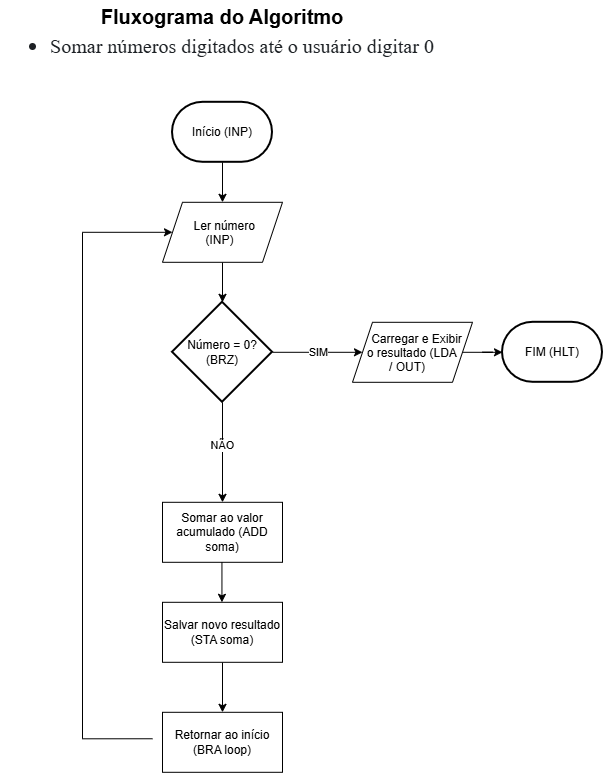

The diagram above was exported from draw.io. Its source (the exported page's mxGraphModel, read from the mxfile embedded in the PNG):
<mxGraphModel dx="1178" dy="1795" grid="1" gridSize="10" guides="1" tooltips="1" connect="1" arrows="1" fold="1" page="1" pageScale="1" pageWidth="827" pageHeight="1169" math="0" shadow="0">
  <root>
    <mxCell id="0" />
    <mxCell id="1" parent="0" />
    <mxCell id="joyfz1Ekauwb3ZVd96Df-52" edge="1" parent="1" style="endArrow=classic;html=1;rounded=0;exitX=0.5;exitY=1;exitDx=0;exitDy=0;" value="">
      <mxGeometry height="50" relative="1" width="50" as="geometry">
        <mxPoint x="400" y="100" as="sourcePoint" />
        <mxPoint x="400" y="140" as="targetPoint" />
      </mxGeometry>
    </mxCell>
    <mxCell id="joyfz1Ekauwb3ZVd96Df-53" edge="1" parent="1" style="edgeStyle=orthogonalEdgeStyle;rounded=0;orthogonalLoop=1;jettySize=auto;html=1;innerLoopWaypoints=1;exitX=0.5;exitY=1;exitDx=0;exitDy=0;">
      <mxGeometry relative="1" as="geometry">
        <mxPoint x="400" y="200" as="sourcePoint" />
        <mxPoint x="400" y="200" as="targetPoint" />
      </mxGeometry>
    </mxCell>
    <mxCell id="joyfz1Ekauwb3ZVd96Df-54" parent="1" style="strokeWidth=2;html=1;shape=mxgraph.flowchart.decision;whiteSpace=wrap;" value="Número = 0? (BRZ)" vertex="1">
      <mxGeometry height="100" width="100" x="350" y="140" as="geometry" />
    </mxCell>
    <mxCell id="joyfz1Ekauwb3ZVd96Df-55" edge="1" parent="1" source="joyfz1Ekauwb3ZVd96Df-54" style="endArrow=classic;html=1;rounded=0;exitX=1;exitY=0.5;exitDx=0;exitDy=0;exitPerimeter=0;entryX=0;entryY=0.5;entryDx=0;entryDy=0;" target="joyfz1Ekauwb3ZVd96Df-61" value="">
      <mxGeometry height="50" relative="1" width="50" as="geometry">
        <mxPoint x="390" y="420" as="sourcePoint" />
        <mxPoint x="529.9999999999998" y="190" as="targetPoint" />
      </mxGeometry>
    </mxCell>
    <mxCell id="joyfz1Ekauwb3ZVd96Df-56" connectable="0" parent="joyfz1Ekauwb3ZVd96Df-55" style="edgeLabel;html=1;align=center;verticalAlign=middle;resizable=0;points=[];" value="SIM" vertex="1">
      <mxGeometry relative="1" x="0.1143" y="-2" as="geometry">
        <mxPoint x="-4" y="-2" as="offset" />
      </mxGeometry>
    </mxCell>
    <mxCell id="joyfz1Ekauwb3ZVd96Df-57" edge="1" parent="1" source="joyfz1Ekauwb3ZVd96Df-54" style="endArrow=classic;html=1;rounded=0;exitX=0.5;exitY=1;exitDx=0;exitDy=0;exitPerimeter=0;entryX=0.5;entryY=0;entryDx=0;entryDy=0;" target="joyfz1Ekauwb3ZVd96Df-59" value=" ">
      <mxGeometry height="50" relative="1" width="50" as="geometry">
        <mxPoint x="400" y="340" as="sourcePoint" />
        <mxPoint x="400" y="400" as="targetPoint" />
      </mxGeometry>
    </mxCell>
    <mxCell id="joyfz1Ekauwb3ZVd96Df-58" connectable="0" parent="joyfz1Ekauwb3ZVd96Df-57" style="edgeLabel;html=1;align=center;verticalAlign=middle;resizable=0;points=[];" value="NÃO" vertex="1">
      <mxGeometry relative="1" x="-0.15" as="geometry">
        <mxPoint as="offset" />
      </mxGeometry>
    </mxCell>
    <mxCell id="joyfz1Ekauwb3ZVd96Df-59" parent="1" style="rounded=0;whiteSpace=wrap;html=1;" value="&lt;div&gt;Somar ao valor acumulado (ADD soma)&lt;/div&gt;" vertex="1">
      <mxGeometry height="60" width="120" x="340" y="340" as="geometry" />
    </mxCell>
    <mxCell id="joyfz1Ekauwb3ZVd96Df-60" edge="1" parent="1" source="joyfz1Ekauwb3ZVd96Df-61" style="edgeStyle=orthogonalEdgeStyle;rounded=0;orthogonalLoop=1;jettySize=auto;html=1;" target="joyfz1Ekauwb3ZVd96Df-69" value="">
      <mxGeometry relative="1" as="geometry" />
    </mxCell>
    <mxCell id="joyfz1Ekauwb3ZVd96Df-61" parent="1" style="shape=parallelogram;perimeter=parallelogramPerimeter;whiteSpace=wrap;html=1;shapeInside=1;fixedSize=1;" value="Carregar e Exibir o resultado (LDA / OUT)" vertex="1">
      <mxGeometry height="60" width="120" x="530" y="160" as="geometry" />
    </mxCell>
    <mxCell id="joyfz1Ekauwb3ZVd96Df-62" edge="1" parent="1" style="endArrow=classic;html=1;rounded=0;exitX=0.5;exitY=1;exitDx=0;exitDy=0;" value="">
      <mxGeometry height="50" relative="1" width="50" as="geometry">
        <mxPoint x="399.44" y="400" as="sourcePoint" />
        <mxPoint x="399.44" y="440" as="targetPoint" />
      </mxGeometry>
    </mxCell>
    <mxCell id="joyfz1Ekauwb3ZVd96Df-63" edge="1" parent="1" source="joyfz1Ekauwb3ZVd96Df-64" style="edgeStyle=orthogonalEdgeStyle;rounded=0;orthogonalLoop=1;jettySize=auto;html=1;" value="">
      <mxGeometry relative="1" as="geometry">
        <mxPoint x="400" y="550" as="targetPoint" />
      </mxGeometry>
    </mxCell>
    <mxCell id="joyfz1Ekauwb3ZVd96Df-64" parent="1" style="rounded=0;whiteSpace=wrap;html=1;" value="Salvar novo resultado&lt;div&gt;(STA soma)&lt;/div&gt;" vertex="1">
      <mxGeometry height="60" width="120" x="340" y="440" as="geometry" />
    </mxCell>
    <mxCell id="joyfz1Ekauwb3ZVd96Df-65" edge="1" parent="1" style="endArrow=classic;html=1;rounded=0;edgeStyle=orthogonalEdgeStyle;exitX=0;exitY=0.5;exitDx=0;exitDy=0;entryX=0;entryY=0.5;entryDx=0;entryDy=0;" target="joyfz1Ekauwb3ZVd96Df-70" value="">
      <mxGeometry height="50" relative="1" width="50" as="geometry">
        <Array as="points">
          <mxPoint x="260" y="576.51" />
          <mxPoint x="260" y="70" />
        </Array>
        <mxPoint x="330" y="576.46" as="sourcePoint" />
        <mxPoint x="340" y="66.46" as="targetPoint" />
      </mxGeometry>
    </mxCell>
    <mxCell id="joyfz1Ekauwb3ZVd96Df-66" parent="1" style="text;html=1;whiteSpace=wrap;strokeColor=none;fillColor=none;align=center;verticalAlign=middle;rounded=0;fontSize=25;fontStyle=1" value="&lt;font style=&quot;font-size: 20px;&quot;&gt;Fluxograma do Algoritmo&lt;/font&gt;&lt;ul dir=&quot;ltr&quot; id=&quot;yui_3_18_1_1_1787855372790_45&quot; style=&quot;box-sizing: border-box; margin-top: 0px; margin-bottom: 1rem; list-style: disc; color: rgb(29, 33, 37); font-family: &amp;quot;Encode Sans&amp;quot;; font-weight: 400; background-color: rgb(255, 255, 255);&quot;&gt;&lt;li style=&quot;box-sizing: border-box;&quot;&gt;&lt;font style=&quot;font-size: 20px;&quot;&gt;Somar números digitados até o usuário digitar 0&lt;/font&gt;&lt;/li&gt;&lt;/ul&gt;" vertex="1">
      <mxGeometry height="30" width="446" x="177" y="-140" as="geometry" />
    </mxCell>
    <mxCell id="joyfz1Ekauwb3ZVd96Df-67" parent="1" style="whiteSpace=wrap;html=1;rounded=0;" value="Retornar ao início (BRA loop)" vertex="1">
      <mxGeometry height="60" width="120" x="340" y="550" as="geometry" />
    </mxCell>
    <mxCell id="joyfz1Ekauwb3ZVd96Df-71" edge="1" parent="1" source="joyfz1Ekauwb3ZVd96Df-68" style="edgeStyle=orthogonalEdgeStyle;rounded=0;orthogonalLoop=1;jettySize=auto;html=1;" target="joyfz1Ekauwb3ZVd96Df-70" value="">
      <mxGeometry relative="1" as="geometry" />
    </mxCell>
    <mxCell id="joyfz1Ekauwb3ZVd96Df-68" parent="1" style="strokeWidth=2;html=1;shape=mxgraph.flowchart.terminator;whiteSpace=wrap;" value="Início (INP)" vertex="1">
      <mxGeometry height="60" width="100" x="350" y="-60" as="geometry" />
    </mxCell>
    <mxCell id="joyfz1Ekauwb3ZVd96Df-69" parent="1" style="strokeWidth=2;html=1;shape=mxgraph.flowchart.terminator;whiteSpace=wrap;" value="FIM (HLT)" vertex="1">
      <mxGeometry height="60" width="100" x="680" y="160" as="geometry" />
    </mxCell>
    <mxCell id="joyfz1Ekauwb3ZVd96Df-70" parent="1" style="shape=parallelogram;perimeter=parallelogramPerimeter;whiteSpace=wrap;html=1;shapeInside=1;fixedSize=1;" value="Ler número (INP)" vertex="1">
      <mxGeometry height="60" width="120" x="340" y="40" as="geometry" />
    </mxCell>
  </root>
</mxGraphModel>